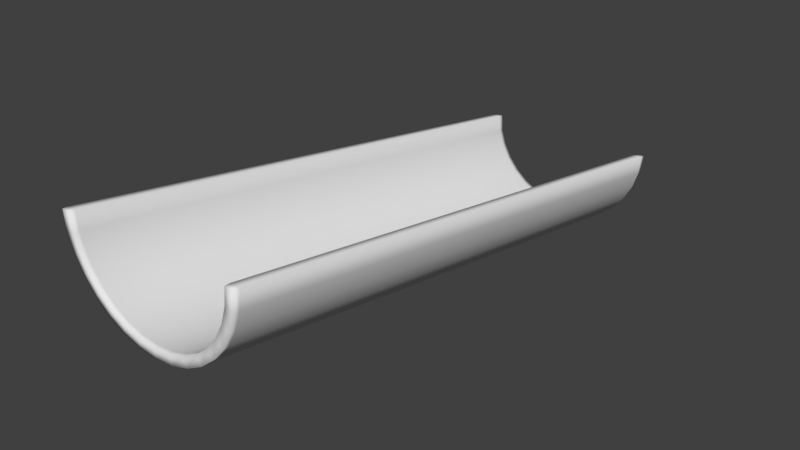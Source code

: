 # Source: track_simple_straight.blend  (saved by Blender 2.79.0; exported with 4.5.12 LTS)
import bpy
from mathutils import Matrix  # noqa: F401  (used for matrix-valued properties, if any)

bpy.ops.wm.read_factory_settings(use_empty=True)
scene = bpy.context.scene
scene.name = 'Scene'

# ---- collections
col_collection_1 = bpy.data.collections.new('Collection 1'); scene.collection.children.link(col_collection_1)

# ---- world
world_world = bpy.data.worlds.new('World'); scene.world = world_world
world_world.color = (0.05088, 0.05088, 0.05088)
world_world.use_sun_shadow = False
world_world.sun_shadow_jitter_overblur = 0.0
world_world.cycles.sampling_method = 'MANUAL'

# ---- meshes
me_circle = bpy.data.meshes.new('Circle')
me_circle.from_pydata([(0.01, 0.05, -1.0), (0.1856, 3.502e-07, -0.8827), (0.3544, 3.502e-07, -0.8315), (-0.5456, 0.05, -0.8315), (0.7583, 2.98e-07, -0.5), (-0.8215, 0.05, -0.5556), (0.91, 2.868e-07, -6.203e-07), (-0.9708, 0.05, -0.1951), (-0.99, 0.05, 2.095e-07), (0.3927, 3.576e-07, -0.9239), (-0.9139, 3.278e-07, -0.3827), (-0.8215, 2.98e-07, -0.5556), (-0.6971, 3.576e-07, -0.7071), (0.7171, 0.05, -0.7071), (0.5656, 0.05, -0.8315), (-0.5456, 3.576e-07, -0.8315), (0.2051, 0.05, -0.9808), (0.01, 0.05, -0.9), (-0.1656, 0.05, -0.8827), (0.6464, 3.502e-07, -0.6364), (0.51, 3.502e-07, -0.7483), (0.8927, 2.98e-07, -0.1756), (0.8415, 3.241e-07, -0.3444), (-0.8215, 0.05, -0.3444), (-0.8727, 0.05, -0.1756), (-0.89, 0.05, 1.846e-07), (0.91, 0.05, -6.165e-07), (-0.7383, 2.98e-07, -0.5), (-0.6264, 3.502e-07, -0.6364), (0.7583, 0.05, -0.5), (-0.3344, 3.502e-07, -0.8315), (-0.49, 3.502e-07, -0.7483), (0.3544, 0.05, -0.8315), (0.8415, 2.98e-07, -0.5556), (0.9339, 3.278e-07, -0.3827), (-0.1851, 0.05, -0.9808), (-0.3727, 0.05, -0.9239), (1.01, 2.868e-07, -6.845e-07), (-0.6971, 0.05, -0.7071), (0.9908, 2.98e-07, -0.1951), (-0.9139, 0.05, -0.3827), (-0.1851, 3.576e-07, -0.9808), (-0.3727, 3.576e-07, -0.9239), (1.01, 0.05, -6.806e-07), (0.9908, 0.05, -0.1951), (0.9339, 0.05, -0.3827), (0.8415, 0.05, -0.5556), (-0.89, 2.868e-07, 1.808e-07), (-0.8215, 3.241e-07, -0.3444), (0.3927, 0.05, -0.9239), (-0.8727, 2.98e-07, -0.1756), (0.01, 3.502e-07, -0.9), (-0.1656, 3.502e-07, -0.8827), (-0.3344, 0.05, -0.8315), (-0.49, 0.05, -0.7483), (-0.6264, 0.05, -0.6364), (-0.7383, 0.05, -0.5), (0.2051, 3.576e-07, -0.9808), (0.01, 3.576e-07, -1.0), (0.7171, 3.576e-07, -0.7071), (0.5656, 3.576e-07, -0.8315), (0.8927, 0.05, -0.1756), (0.8415, 0.05, -0.3444), (-0.9708, 2.98e-07, -0.1951), (0.6464, 0.05, -0.6364), (0.51, 0.05, -0.7483), (-0.99, 2.831e-07, 2.056e-07), (0.1856, 0.05, -0.8827), (2.824e-13, 5.95, -2.0), (-0.1951, 5.95, -1.981), (-0.3827, 5.95, -1.924), (-0.5556, 5.95, -1.831), (-0.7071, 5.95, -1.707), (-0.8315, 5.95, -1.556), (-0.9239, 5.95, -1.383), (-0.9808, 5.95, -1.195), (-1.0, 5.95, -1.0), (1.0, 5.95, -1.0), (0.9808, 5.95, -1.195), (0.9239, 5.95, -1.383), (0.8315, 5.95, -1.556), (0.7071, 5.95, -1.707), (0.5556, 5.95, -1.831), (0.3827, 5.95, -1.924), (0.1951, 5.95, -1.981), (-1.187e-08, 5.95, -1.9), (-0.1756, 5.95, -1.883), (-0.3444, 5.95, -1.831), (-0.5, 5.95, -1.748), (-0.6364, 5.95, -1.636), (-0.7483, 5.95, -1.5), (-0.8315, 5.95, -1.344), (-0.8827, 5.95, -1.176), (-0.9, 5.95, -1.0), (0.9, 5.95, -1.0), (0.8827, 5.95, -1.176), (0.8315, 5.95, -1.344), (0.7483, 5.95, -1.5), (0.6364, 5.95, -1.636), (0.5, 5.95, -1.748), (0.3444, 5.95, -1.831), (0.1756, 5.95, -1.883), (-0.1951, 6.0, -1.981), (2.824e-13, 6.0, -2.0), (-0.3827, 6.0, -1.924), (-0.5556, 6.0, -1.831), (-0.7071, 6.0, -1.707), (-0.8315, 6.0, -1.556), (-0.9239, 6.0, -1.383), (-0.9808, 6.0, -1.195), (-1.0, 6.0, -1.0), (0.9808, 6.0, -1.195), (1.0, 6.0, -1.0), (0.9239, 6.0, -1.383), (0.8315, 6.0, -1.556), (0.7071, 6.0, -1.707), (0.5556, 6.0, -1.831), (0.3827, 6.0, -1.924), (0.1951, 6.0, -1.981), (-0.1756, 6.0, -1.883), (-1.187e-08, 6.0, -1.9), (-0.3444, 6.0, -1.831), (-0.5, 6.0, -1.748), (-0.6364, 6.0, -1.636), (-0.7483, 6.0, -1.5), (-0.8315, 6.0, -1.344), (-0.8827, 6.0, -1.176), (-0.9, 6.0, -1.0), (0.8827, 6.0, -1.176), (0.9, 6.0, -1.0), (0.8315, 6.0, -1.344), (0.7483, 6.0, -1.5), (0.6364, 6.0, -1.636), (0.5, 6.0, -1.748), (0.3444, 6.0, -1.831), (0.1756, 6.0, -1.883)], [], [(45, 46, 33, 34), (46, 13, 59, 33), (44, 45, 34, 39), (40, 7, 63, 10), (43, 44, 39, 37), (5, 40, 10, 11), (18, 17, 51, 52), (56, 55, 28, 27), (38, 5, 11, 12), (16, 0, 58, 57), (17, 67, 1, 51), (55, 54, 31, 28), (3, 38, 12, 15), (67, 32, 2, 1), (54, 53, 30, 31), (36, 3, 15, 42), (14, 13, 81, 82), (61, 62, 96, 95), (13, 46, 80, 81), (26, 61, 95, 94), (46, 45, 79, 80), (24, 25, 93, 92), (45, 44, 78, 79), (23, 24, 92, 91), (44, 43, 77, 78), (56, 23, 91, 90), (8, 7, 75, 76), (55, 56, 90, 89), (7, 40, 74, 75), (54, 55, 89, 88), (40, 5, 73, 74), (53, 54, 88, 87), (8, 25, 47, 66), (32, 65, 20, 2), (0, 35, 41, 58), (13, 14, 60, 59), (64, 29, 4, 19), (29, 62, 22, 4), (65, 64, 19, 20), (61, 26, 6, 21), (35, 36, 42, 41), (25, 24, 50, 47), (23, 56, 27, 48), (24, 23, 48, 50), (26, 43, 37, 6), (53, 18, 52, 30), (7, 8, 66, 63), (62, 61, 21, 22), (49, 16, 57, 9), (14, 49, 9, 60), (9, 2, 20, 60), (15, 31, 30, 42), (60, 20, 19, 59), (42, 30, 52, 41), (59, 19, 4, 33), (41, 52, 51, 58), (33, 4, 22, 34), (34, 22, 21, 39), (39, 21, 6, 37), (66, 47, 50, 63), (63, 50, 48, 10), (10, 48, 27, 11), (58, 51, 1, 57), (11, 27, 28, 12), (57, 1, 2, 9), (12, 28, 31, 15), (78, 77, 112, 111), (90, 91, 125, 124), (76, 75, 109, 110), (89, 90, 124, 123), (75, 74, 108, 109), (88, 89, 123, 122), (74, 73, 107, 108), (87, 88, 122, 121), (101, 85, 120, 135), (73, 72, 106, 107), (86, 87, 121, 119), (100, 101, 135, 134), (72, 71, 105, 106), (85, 86, 119, 120), (99, 100, 134, 133), (71, 70, 104, 105), (62, 29, 97, 96), (49, 14, 82, 83), (25, 8, 76, 93), (35, 0, 68, 69), (29, 64, 98, 97), (16, 49, 83, 84), (43, 26, 94, 77), (36, 35, 69, 70), (64, 65, 99, 98), (0, 16, 84, 68), (3, 36, 70, 71), (65, 32, 100, 99), (17, 18, 86, 85), (38, 3, 71, 72), (32, 67, 101, 100), (18, 53, 87, 86), (5, 38, 72, 73), (67, 17, 85, 101), (106, 105, 122, 123), (118, 117, 134, 135), (107, 106, 123, 124), (103, 118, 135, 120), (108, 107, 124, 125), (109, 108, 125, 126), (110, 109, 126, 127), (111, 112, 129, 128), (113, 111, 128, 130), (114, 113, 130, 131), (102, 103, 120, 119), (115, 114, 131, 132), (104, 102, 119, 121), (116, 115, 132, 133), (105, 104, 121, 122), (117, 116, 133, 134), (91, 92, 126, 125), (79, 78, 111, 113), (92, 93, 127, 126), (80, 79, 113, 114), (94, 95, 128, 129), (81, 80, 114, 115), (95, 96, 130, 128), (82, 81, 115, 116), (96, 97, 131, 130), (83, 82, 116, 117), (93, 76, 110, 127), (69, 68, 103, 102), (97, 98, 132, 131), (84, 83, 117, 118), (77, 94, 129, 112), (70, 69, 102, 104), (98, 99, 133, 132), (68, 84, 118, 103)])
me_circle.polygons.foreach_set('use_smooth', [True] * 134)
me_circle.use_remesh_preserve_volume = False
me_circle.use_remesh_preserve_attributes = False
me_circle.use_mirror_vertex_groups = False
me_circle.update()

# ---- objects
ob_circle = bpy.data.objects.new('Circle', me_circle)

# ---- transforms, parenting, visibility, modifiers, constraints
ob_circle.location = (0.0, 0.0, 0.0)
ob_circle.lineart.crease_threshold = 0.0

# ---- collection membership
col_collection_1.objects.link(ob_circle)

# ---- scene / render settings (as saved in the file)
scene.frame_start = 1; scene.frame_end = 250; scene.frame_set(1)
scene.render.engine = 'BLENDER_EEVEE_NEXT'
scene.render.resolution_percentage = 50
scene.render.dither_intensity = 0.0
scene.cycles.use_denoising = False
scene.cycles.samples = 128
scene.cycles.sampling_pattern = 'TABULATED_SOBOL'
scene.cycles.use_adaptive_sampling = False
scene.cycles.use_light_tree = False
scene.cycles.blur_glossy = 0.0
scene.cycles.sample_clamp_indirect = 0.0
scene.view_settings.view_transform = 'Standard'
bpy.context.view_layer.update()

# ---- added for rendering (the .blend has no active camera and no usable light): camera, sun
cam_auto = bpy.data.cameras.new('AutoCamera')
cam_auto.lens = 50.0
cam_auto.sensor_width = 36.0
cam_auto.clip_end = 1000.0
ob_auto_camera = bpy.data.objects.new('AutoCamera', cam_auto)
scene.collection.objects.link(ob_auto_camera)
ob_auto_camera.location = (6.14504, -4.36805, 3.91203)
ob_auto_camera.rotation_euler = (1.09748, -7.21219e-08, 0.694738)
scene.camera = ob_auto_camera
light_auto_sun = bpy.data.lights.new('AutoSun', 'SUN')
light_auto_sun.energy = 3.0
light_auto_sun.angle = 0.0523599
ob_auto_sun = bpy.data.objects.new('AutoSun', light_auto_sun)
scene.collection.objects.link(ob_auto_sun)
ob_auto_sun.rotation_euler = (0.872665, 0.174533, 0.523599)
bpy.context.view_layer.update()
